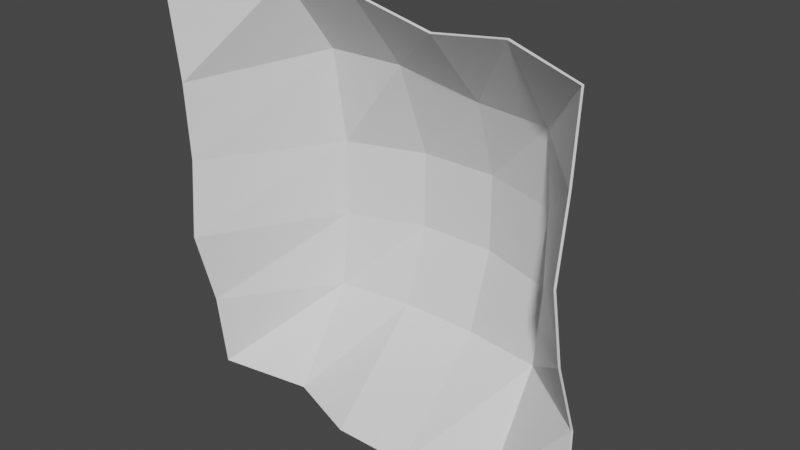 # Source: VinesWall00.blend  (saved by Blender 2.93.20; exported with 4.5.12 LTS)
import bpy
from mathutils import Matrix  # noqa: F401  (used for matrix-valued properties, if any)

bpy.ops.wm.read_factory_settings(use_empty=True)
scene = bpy.context.scene
scene.name = 'Scene'

# ---- collections
col_collection = bpy.data.collections.new('Collection'); scene.collection.children.link(col_collection)

# ---- world
world_world = bpy.data.worlds.new('World'); scene.world = world_world
world_world.use_nodes = True; world_world.node_tree.nodes.clear()
_N = world_world.node_tree.nodes; _L = world_world.node_tree.links
n0 = _N.new('ShaderNodeOutputWorld'); n0.name = 'World Output'; n0.location = (300, 300)
n1 = _N.new('ShaderNodeBackground'); n1.name = 'Background'; n1.location = (10, 300)
n1.inputs[0].default_value = (0.05088, 0.05088, 0.05088, 1.0)
_L.new(n1.outputs[0], n0.inputs[0])
n0.is_active_output = True
world_world.color = (0.05088, 0.05088, 0.05088)
world_world.use_sun_shadow = False
world_world.sun_shadow_jitter_overblur = 0.0

# ---- meshes
me_cube = bpy.data.meshes.new('Cube')
me_cube.from_pydata([(-0.6, -0.3219, -1.086), (-0.2, -0.4704, -1.086), (-1.0, -0.4862, -1.0), (-1.038, -0.6452, 1.142), (0.2, -0.4704, -1.086), (0.6, -0.2986, -1.086), (1.0, -0.2986, -1.0), (1.0, -0.438, 1.0), (-0.6097, -0.3133, 1.098), (-0.2097, -0.3133, 1.098), (0.2, -0.2986, 1.0), (0.5971, -0.3258, 1.061), (-1.0, -0.621, 0.6), (-1.0, -0.6054, 0.2), (-1.0, -0.639, -0.2), (-1.0, -0.5327, -0.6), (1.0, -0.4686, 0.6), (1.0, -0.526, 0.2), (1.0, -0.4466, -0.2), (1.0, -0.2986, -0.6), (-0.6097, -0.01473, 0.6979), (-0.6, 0.0546, 0.2), (-0.6, 0.0546, -0.2), (-0.6, 0.004209, -0.6), (-0.2097, 0.004459, 0.6979), (-0.2, 0.1885, 0.2), (-0.2, 0.1885, -0.2), (-0.2, 0.0546, -0.6), (0.2, 0.0546, 0.6), (0.2, 0.1885, 0.2), (0.2, 0.1885, -0.2), (0.2, 0.0546, -0.6), (0.6, 0.004209, 0.6), (0.6, 0.0546, 0.2), (0.6, 0.0546, -0.2), (0.6, 0.004209, -0.6), (-0.9934, -0.4934, -0.9977), (-0.5965, -0.3309, -1.08), (-0.5952, -0.005536, -0.5963), (-0.9923, -0.5392, -0.599), (0.5952, -0.005142, 0.5967), (0.9929, -0.4757, 0.5986), (0.9942, -0.4457, 0.9973), (0.5937, -0.3345, 1.056), (0.1991, 0.0454, 0.5956), (0.1994, -0.3063, 0.9937), (-0.2093, -0.004671, 0.6932), (-0.21, -0.3211, 1.092), (-0.6045, -0.02401, 0.6943), (-0.605, -0.3221, 1.093), (-0.9919, -0.6269, 0.5988), (-1.03, -0.6516, 1.14), (-0.5938, 0.04579, -0.1993), (-0.9915, -0.6442, -0.2001), (-0.5939, 0.04566, 0.1991), (-0.9914, -0.6106, 0.1999), (-0.2005, -0.4776, -1.079), (-0.1996, 0.0455, -0.595), (-0.1987, 0.1785, -0.1987), (-0.1987, 0.1785, 0.1987), (0.2006, -0.4777, -1.079), (0.1997, 0.0455, -0.595), (0.1987, 0.1785, -0.1987), (0.1988, 0.1784, 0.1986), (0.5986, -0.3076, -1.08), (0.5964, -0.005787, -0.5967), (0.5945, 0.04562, -0.1997), (0.5943, 0.04568, 0.1992), (0.9963, -0.3074, -0.997), (0.9942, -0.3071, -0.5988), (0.9924, -0.4531, -0.2007), (0.992, -0.532, 0.1997)], [], [(2, 15, 23, 0), (32, 11, 7, 16), (28, 10, 11, 32), (24, 9, 10, 28), (20, 8, 9, 24), (12, 3, 8, 20), (15, 14, 22, 23), (14, 13, 21, 22), (13, 12, 20, 21), (0, 23, 27, 1), (23, 22, 26, 27), (22, 21, 25, 26), (21, 20, 24, 25), (1, 27, 31, 4), (27, 26, 30, 31), (26, 25, 29, 30), (25, 24, 28, 29), (4, 31, 35, 5), (31, 30, 34, 35), (30, 29, 33, 34), (29, 28, 32, 33), (5, 35, 19, 6), (35, 34, 18, 19), (34, 33, 17, 18), (33, 32, 16, 17), (36, 37, 38, 39), (40, 41, 42, 43), (44, 40, 43, 45), (46, 44, 45, 47), (48, 46, 47, 49), (50, 48, 49, 51), (39, 38, 52, 53), (53, 52, 54, 55), (55, 54, 48, 50), (37, 56, 57, 38), (38, 57, 58, 52), (52, 58, 59, 54), (54, 59, 46, 48), (56, 60, 61, 57), (57, 61, 62, 58), (58, 62, 63, 59), (59, 63, 44, 46), (60, 64, 65, 61), (61, 65, 66, 62), (62, 66, 67, 63), (63, 67, 40, 44), (64, 68, 69, 65), (65, 69, 70, 66), (66, 70, 71, 67), (67, 71, 41, 40), (8, 3, 51, 49), (18, 17, 71, 70), (11, 10, 45, 43), (0, 1, 56, 37), (19, 18, 70, 69), (10, 9, 47, 45), (3, 12, 50, 51), (1, 4, 60, 56), (9, 8, 49, 47), (12, 13, 55, 50), (4, 5, 64, 60), (15, 2, 36, 39), (13, 14, 53, 55), (5, 6, 68, 64), (2, 0, 37, 36), (14, 15, 39, 53), (7, 11, 43, 42), (16, 7, 42, 41), (6, 19, 69, 68), (17, 16, 41, 71)])
_uv = me_cube.uv_layers.new(name='UVMap')
_uv.uv.foreach_set('vector', [0.2313, 0.2323, 0.2313, 0.34, 0.3391, 0.34, 0.3391, 0.2092, 0.6623, 0.6633, 0.6616, 0.7875, 0.7701, 0.771, 0.7701, 0.6633, 0.5546, 0.6633, 0.5546, 0.771, 0.6616, 0.7875, 0.6623, 0.6633, 0.4442, 0.6896, 0.4442, 0.7974, 0.5546, 0.771, 0.5546, 0.6633, 0.3365, 0.6896, 0.3365, 0.7974, 0.4442, 0.7974, 0.4442, 0.6896, 0.3632, 0.6633, 0.3567, 0.8092, 0.4461, 0.7974, 0.5265, 0.6896, 0.387, 0.34, 0.3584, 0.4478, 0.5452, 0.4478, 0.5316, 0.34, 0.3584, 0.4478, 0.3674, 0.5555, 0.5452, 0.5555, 0.5452, 0.4478, 0.3674, 0.5555, 0.3632, 0.6633, 0.5265, 0.6896, 0.5452, 0.5555, 0.3391, 0.2092, 0.3391, 0.34, 0.4468, 0.34, 0.4468, 0.2092, 0.3391, 0.34, 0.3391, 0.4478, 0.4468, 0.4478, 0.4468, 0.34, 0.3391, 0.4478, 0.3391, 0.5555, 0.4468, 0.5555, 0.4468, 0.4478, 0.3391, 0.5555, 0.3365, 0.6896, 0.4442, 0.6896, 0.4468, 0.5555, 0.4468, 0.4072, 0.4468, 0.5486, 0.5546, 0.5486, 0.5546, 0.4072, 0.4468, 0.34, 0.4468, 0.4478, 0.5546, 0.4478, 0.5546, 0.34, 0.4468, 0.4478, 0.4468, 0.5555, 0.5546, 0.5555, 0.5546, 0.4478, 0.4468, 0.5555, 0.4442, 0.6896, 0.5546, 0.6633, 0.5546, 0.5555, 0.5546, 0.2092, 0.5546, 0.34, 0.6623, 0.34, 0.6623, 0.2092, 0.5546, 0.34, 0.5546, 0.4478, 0.6623, 0.4478, 0.6623, 0.34, 0.5546, 0.4478, 0.5546, 0.5555, 0.6623, 0.5555, 0.6623, 0.4478, 0.5546, 0.5555, 0.5546, 0.6633, 0.6623, 0.6633, 0.6623, 0.5555, 0.6623, 0.2092, 0.6623, 0.34, 0.7701, 0.34, 0.7701, 0.2323, 0.5316, 0.34, 0.5452, 0.4478, 0.4102, 0.4478, 0.4501, 0.34, 0.5452, 0.4478, 0.5452, 0.5555, 0.3888, 0.5555, 0.4102, 0.4478, 0.5452, 0.5555, 0.5316, 0.6633, 0.4043, 0.6633, 0.3888, 0.5555, 0.2313, 0.2323, 0.3391, 0.2092, 0.3391, 0.34, 0.2313, 0.34, 0.6623, 0.6633, 0.7701, 0.6633, 0.7701, 0.771, 0.6616, 0.7875, 0.5546, 0.6633, 0.6623, 0.6633, 0.6616, 0.7875, 0.5546, 0.771, 0.4442, 0.6896, 0.5546, 0.6633, 0.5546, 0.771, 0.4442, 0.7974, 0.3365, 0.6896, 0.4442, 0.6896, 0.4442, 0.7974, 0.3365, 0.7974, 0.3632, 0.6633, 0.5265, 0.6896, 0.4461, 0.7974, 0.3567, 0.8092, 0.387, 0.34, 0.5316, 0.34, 0.5452, 0.4478, 0.3584, 0.4478, 0.3584, 0.4478, 0.5452, 0.4478, 0.5452, 0.5555, 0.3674, 0.5555, 0.3674, 0.5555, 0.5452, 0.5555, 0.5265, 0.6896, 0.3632, 0.6633, 0.3391, 0.2092, 0.4468, 0.2092, 0.4468, 0.34, 0.3391, 0.34, 0.3391, 0.34, 0.4468, 0.34, 0.4468, 0.4478, 0.3391, 0.4478, 0.3391, 0.4478, 0.4468, 0.4478, 0.4468, 0.5555, 0.3391, 0.5555, 0.3391, 0.5555, 0.4468, 0.5555, 0.4442, 0.6896, 0.3365, 0.6896, 0.4468, 0.4072, 0.5546, 0.4072, 0.5546, 0.5486, 0.4468, 0.5486, 0.4468, 0.34, 0.5546, 0.34, 0.5546, 0.4478, 0.4468, 0.4478, 0.4468, 0.4478, 0.5546, 0.4478, 0.5546, 0.5555, 0.4468, 0.5555, 0.4468, 0.5555, 0.5546, 0.5555, 0.5546, 0.6633, 0.4442, 0.6896, 0.5546, 0.2092, 0.6623, 0.2092, 0.6623, 0.34, 0.5546, 0.34, 0.5546, 0.34, 0.6623, 0.34, 0.6623, 0.4478, 0.5546, 0.4478, 0.5546, 0.4478, 0.6623, 0.4478, 0.6623, 0.5555, 0.5546, 0.5555, 0.5546, 0.5555, 0.6623, 0.5555, 0.6623, 0.6633, 0.5546, 0.6633, 0.6623, 0.2092, 0.7701, 0.2323, 0.7701, 0.34, 0.6623, 0.34, 0.5316, 0.34, 0.4501, 0.34, 0.4102, 0.4478, 0.5452, 0.4478, 0.5452, 0.4478, 0.4102, 0.4478, 0.3888, 0.5555, 0.5452, 0.5555, 0.5452, 0.5555, 0.3888, 0.5555, 0.4043, 0.6633, 0.5316, 0.6633, 0.4461, 0.7974, 0.3567, 0.8092, 0.3567, 0.8092, 0.4461, 0.7974, 0.4102, 0.4478, 0.3888, 0.5555, 0.3888, 0.5555, 0.4102, 0.4478, 0.6616, 0.7875, 0.5546, 0.771, 0.5546, 0.771, 0.6616, 0.7875, 0.3391, 0.2092, 0.4468, 0.2092, 0.4468, 0.2092, 0.3391, 0.2092, 0.4501, 0.34, 0.4102, 0.4478, 0.4102, 0.4478, 0.4501, 0.34, 0.5546, 0.771, 0.4442, 0.7974, 0.4442, 0.7974, 0.5546, 0.771, 0.3567, 0.8092, 0.3632, 0.6633, 0.3632, 0.6633, 0.3567, 0.8092, 0.4468, 0.4072, 0.5546, 0.4072, 0.5546, 0.4072, 0.4468, 0.4072, 0.4442, 0.7974, 0.3365, 0.7974, 0.3365, 0.7974, 0.4442, 0.7974, 0.3632, 0.6633, 0.3674, 0.5555, 0.3674, 0.5555, 0.3632, 0.6633, 0.5546, 0.2092, 0.6623, 0.2092, 0.6623, 0.2092, 0.5546, 0.2092, 0.2313, 0.34, 0.2313, 0.2323, 0.2313, 0.2323, 0.2313, 0.34, 0.3674, 0.5555, 0.3584, 0.4478, 0.3584, 0.4478, 0.3674, 0.5555, 0.6623, 0.2092, 0.7701, 0.2323, 0.7701, 0.2323, 0.6623, 0.2092, 0.2313, 0.2323, 0.3391, 0.2092, 0.3391, 0.2092, 0.2313, 0.2323, 0.3584, 0.4478, 0.387, 0.34, 0.387, 0.34, 0.3584, 0.4478, 0.7701, 0.771, 0.6616, 0.7875, 0.6616, 0.7875, 0.7701, 0.771, 0.7701, 0.6633, 0.7701, 0.771, 0.7701, 0.771, 0.7701, 0.6633, 0.7701, 0.2323, 0.7701, 0.34, 0.7701, 0.34, 0.7701, 0.2323, 0.3888, 0.5555, 0.4043, 0.6633, 0.4043, 0.6633, 0.3888, 0.5555])
me_cube.use_remesh_fix_poles = True
me_cube.use_remesh_preserve_attributes = False
me_cube.use_mirror_vertex_groups = False
me_cube.update()

# ---- objects
ob_cube = bpy.data.objects.new('Cube', me_cube)

# ---- transforms, parenting, visibility, modifiers, constraints
ob_cube.location = (0.0, 0.0, 0.0)
ob_cube.lineart.crease_threshold = 0.0

# ---- collection membership
col_collection.objects.link(ob_cube)

# ---- scene / render settings (as saved in the file)
scene.frame_start = 1; scene.frame_end = 250; scene.frame_set(1)
scene.render.engine = 'BLENDER_EEVEE_NEXT'
scene.cycles.use_denoising = False
scene.cycles.samples = 128
scene.cycles.sampling_pattern = 'TABULATED_SOBOL'
scene.cycles.use_adaptive_sampling = False
scene.cycles.use_light_tree = False
scene.view_settings.view_transform = 'Filmic'
bpy.context.view_layer.update()

# ---- added for rendering (the .blend has no active camera and no usable light): camera, sun
cam_auto = bpy.data.cameras.new('AutoCamera')
cam_auto.lens = 50.0
cam_auto.sensor_width = 36.0
cam_auto.clip_end = 1000.0
ob_auto_camera = bpy.data.objects.new('AutoCamera', cam_auto)
scene.collection.objects.link(ob_auto_camera)
ob_auto_camera.location = (2.88036, -3.71063, 2.34737)
ob_auto_camera.rotation_euler = (1.09748, -7.21219e-08, 0.694738)
scene.camera = ob_auto_camera
light_auto_sun = bpy.data.lights.new('AutoSun', 'SUN')
light_auto_sun.energy = 3.0
light_auto_sun.angle = 0.0523599
ob_auto_sun = bpy.data.objects.new('AutoSun', light_auto_sun)
scene.collection.objects.link(ob_auto_sun)
ob_auto_sun.rotation_euler = (0.872665, 0.174533, 0.523599)
bpy.context.view_layer.update()
